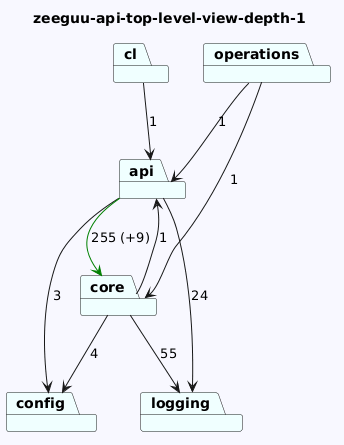

The diagram above was rendered by PlantUML. Its source (embedded in the PNG):
@startuml
skinparam backgroundColor GhostWhite
title zeeguu-api-top-level-view-depth-1
package "logging" #Azure
package "config" #Azure
package "api" #Azure
package "operations" #Azure
package "cl" #Azure
package "core" #Azure


"api"-->"config"  : 3
"api"-->"logging"  : 24
"api"-->"core" #Green : 255 (+9)
"operations"-->"api"  : 1
"operations"-->"core"  : 1
"cl"-->"api"  : 1
"core"-->"logging"  : 55
"core"-->"config"  : 4
"core"-->"api"  : 1
@enduml